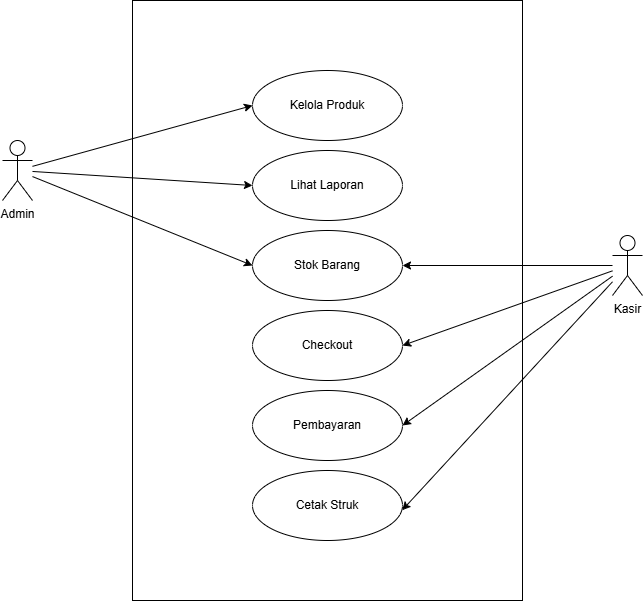

The diagram above was exported from draw.io. Its source (the exported page's mxGraphModel, read from the mxfile embedded in the PNG):
<mxGraphModel dx="1042" dy="626" grid="1" gridSize="10" guides="1" tooltips="1" connect="1" arrows="1" fold="1" page="1" pageScale="1" pageWidth="1169" pageHeight="1654" math="0" shadow="0">
  <root>
    <mxCell id="0" />
    <mxCell id="1" parent="0" />
    <mxCell id="UuKa2P7ljxQAvJTFcHDE-1" value="Admin" style="shape=umlActor;verticalLabelPosition=bottom;verticalAlign=top;html=1;outlineConnect=0;" parent="1" vertex="1">
      <mxGeometry x="265" y="190" width="30" height="60" as="geometry" />
    </mxCell>
    <mxCell id="UuKa2P7ljxQAvJTFcHDE-2" value="Kasir" style="shape=umlActor;verticalLabelPosition=bottom;verticalAlign=top;html=1;outlineConnect=0;" parent="1" vertex="1">
      <mxGeometry x="875" y="285" width="30" height="60" as="geometry" />
    </mxCell>
    <mxCell id="UuKa2P7ljxQAvJTFcHDE-6" value="Kelola Produk" style="ellipse;whiteSpace=wrap;html=1;" parent="1" vertex="1">
      <mxGeometry x="515" y="120" width="150" height="70" as="geometry" />
    </mxCell>
    <mxCell id="UuKa2P7ljxQAvJTFcHDE-7" value="Lihat Laporan" style="ellipse;whiteSpace=wrap;html=1;" parent="1" vertex="1">
      <mxGeometry x="515" y="200" width="150" height="70" as="geometry" />
    </mxCell>
    <mxCell id="UuKa2P7ljxQAvJTFcHDE-8" value="Cetak Struk" style="ellipse;whiteSpace=wrap;html=1;" parent="1" vertex="1">
      <mxGeometry x="515" y="520" width="150" height="70" as="geometry" />
    </mxCell>
    <mxCell id="UuKa2P7ljxQAvJTFcHDE-9" value="Pembayaran" style="ellipse;whiteSpace=wrap;html=1;" parent="1" vertex="1">
      <mxGeometry x="515" y="440" width="150" height="70" as="geometry" />
    </mxCell>
    <mxCell id="UuKa2P7ljxQAvJTFcHDE-10" value="Checkout" style="ellipse;whiteSpace=wrap;html=1;" parent="1" vertex="1">
      <mxGeometry x="515" y="360" width="150" height="70" as="geometry" />
    </mxCell>
    <mxCell id="UuKa2P7ljxQAvJTFcHDE-11" value="" style="endArrow=classic;html=1;rounded=0;entryX=0;entryY=0.5;entryDx=0;entryDy=0;" parent="1" source="UuKa2P7ljxQAvJTFcHDE-1" target="UuKa2P7ljxQAvJTFcHDE-6" edge="1">
      <mxGeometry width="50" height="50" relative="1" as="geometry">
        <mxPoint x="315" y="310" as="sourcePoint" />
        <mxPoint x="725" y="230" as="targetPoint" />
      </mxGeometry>
    </mxCell>
    <mxCell id="UuKa2P7ljxQAvJTFcHDE-12" value="" style="endArrow=classic;html=1;rounded=0;entryX=0;entryY=0.5;entryDx=0;entryDy=0;" parent="1" source="UuKa2P7ljxQAvJTFcHDE-1" target="UuKa2P7ljxQAvJTFcHDE-7" edge="1">
      <mxGeometry width="50" height="50" relative="1" as="geometry">
        <mxPoint x="295" y="310" as="sourcePoint" />
        <mxPoint x="725" y="230" as="targetPoint" />
      </mxGeometry>
    </mxCell>
    <mxCell id="UuKa2P7ljxQAvJTFcHDE-13" value="Stok Barang" style="ellipse;whiteSpace=wrap;html=1;" parent="1" vertex="1">
      <mxGeometry x="515" y="280" width="150" height="70" as="geometry" />
    </mxCell>
    <mxCell id="UuKa2P7ljxQAvJTFcHDE-14" value="" style="endArrow=classic;html=1;rounded=0;entryX=0;entryY=0.5;entryDx=0;entryDy=0;" parent="1" source="UuKa2P7ljxQAvJTFcHDE-1" target="UuKa2P7ljxQAvJTFcHDE-13" edge="1">
      <mxGeometry width="50" height="50" relative="1" as="geometry">
        <mxPoint x="305" y="340" as="sourcePoint" />
        <mxPoint x="525" y="245" as="targetPoint" />
      </mxGeometry>
    </mxCell>
    <mxCell id="UuKa2P7ljxQAvJTFcHDE-15" value="" style="endArrow=classic;html=1;rounded=0;entryX=1;entryY=0.5;entryDx=0;entryDy=0;" parent="1" source="UuKa2P7ljxQAvJTFcHDE-2" target="UuKa2P7ljxQAvJTFcHDE-10" edge="1">
      <mxGeometry width="50" height="50" relative="1" as="geometry">
        <mxPoint x="675" y="390" as="sourcePoint" />
        <mxPoint x="725" y="340" as="targetPoint" />
      </mxGeometry>
    </mxCell>
    <mxCell id="UuKa2P7ljxQAvJTFcHDE-16" value="" style="endArrow=classic;html=1;rounded=0;entryX=1;entryY=0.5;entryDx=0;entryDy=0;" parent="1" source="UuKa2P7ljxQAvJTFcHDE-2" target="UuKa2P7ljxQAvJTFcHDE-9" edge="1">
      <mxGeometry width="50" height="50" relative="1" as="geometry">
        <mxPoint x="885" y="330" as="sourcePoint" />
        <mxPoint x="675" y="405" as="targetPoint" />
      </mxGeometry>
    </mxCell>
    <mxCell id="UuKa2P7ljxQAvJTFcHDE-17" value="" style="endArrow=classic;html=1;rounded=0;entryX=0.998;entryY=0.567;entryDx=0;entryDy=0;entryPerimeter=0;" parent="1" source="UuKa2P7ljxQAvJTFcHDE-2" target="UuKa2P7ljxQAvJTFcHDE-8" edge="1">
      <mxGeometry width="50" height="50" relative="1" as="geometry">
        <mxPoint x="895" y="340" as="sourcePoint" />
        <mxPoint x="675" y="485" as="targetPoint" />
      </mxGeometry>
    </mxCell>
    <mxCell id="UuKa2P7ljxQAvJTFcHDE-18" value="" style="endArrow=classic;html=1;rounded=0;entryX=1;entryY=0.5;entryDx=0;entryDy=0;" parent="1" source="UuKa2P7ljxQAvJTFcHDE-2" target="UuKa2P7ljxQAvJTFcHDE-13" edge="1">
      <mxGeometry width="50" height="50" relative="1" as="geometry">
        <mxPoint x="885" y="330" as="sourcePoint" />
        <mxPoint x="675" y="405" as="targetPoint" />
      </mxGeometry>
    </mxCell>
    <mxCell id="UuKa2P7ljxQAvJTFcHDE-20" value="" style="whiteSpace=wrap;html=1;fillStyle=solid;fillColor=none;" parent="1" vertex="1">
      <mxGeometry x="395" y="50" width="390" height="600" as="geometry" />
    </mxCell>
  </root>
</mxGraphModel>